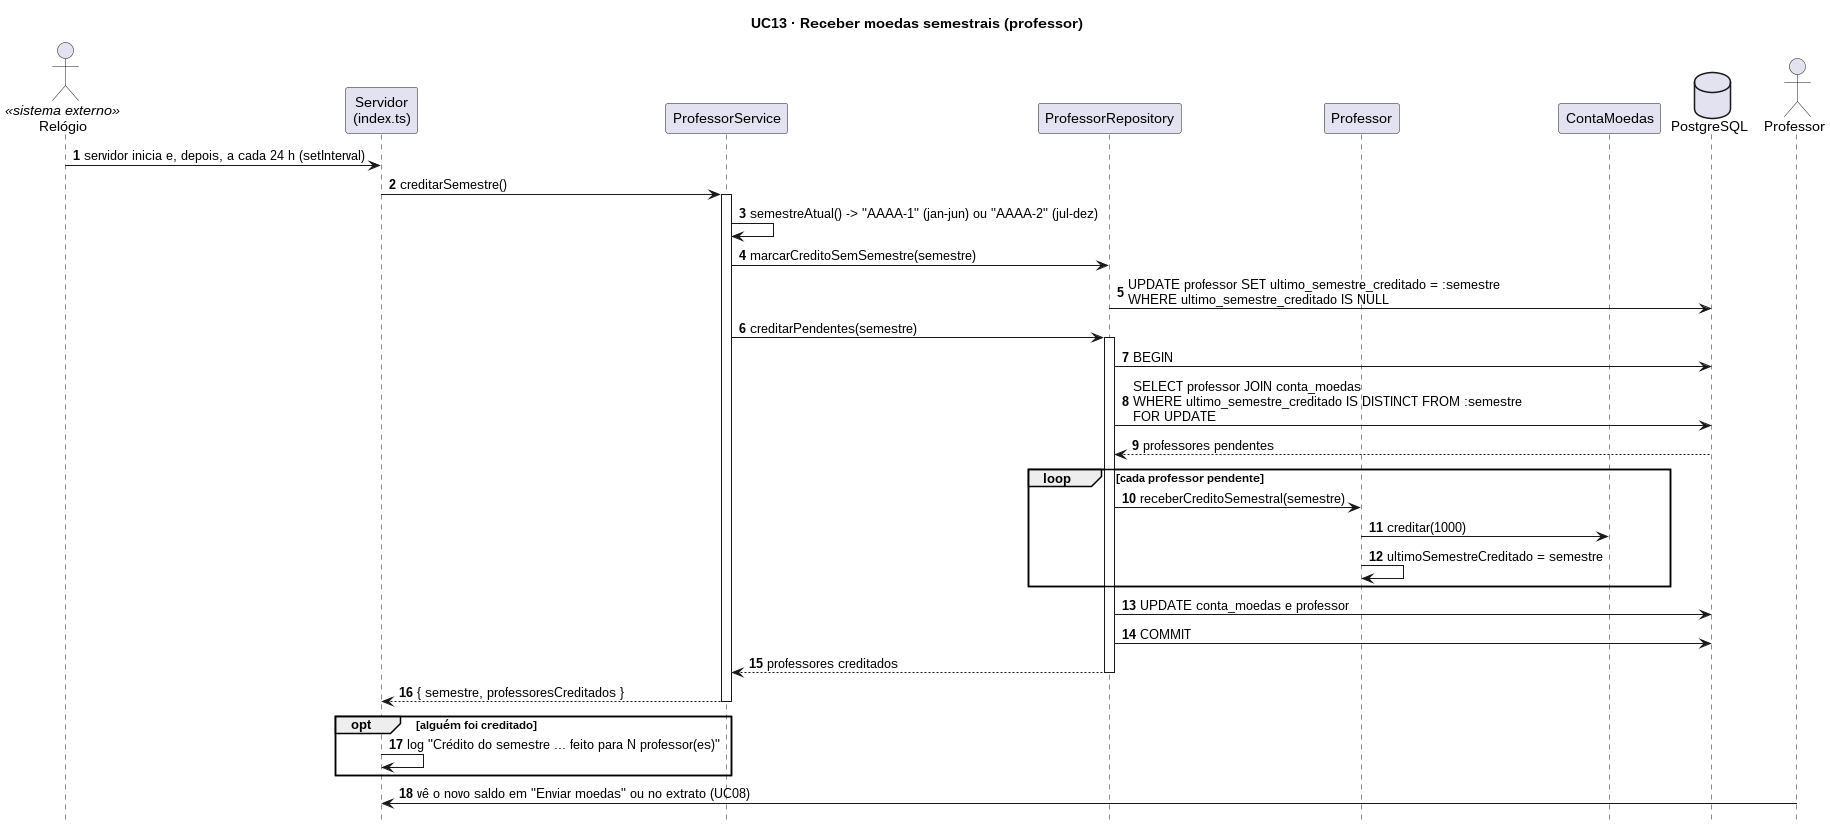

The diagram above was rendered by PlantUML. Its source (embedded in the PNG):
@startuml
title UC13 · Receber moedas semestrais (professor)
autonumber
hide footbox
skinparam responseMessageBelowArrow true

actor "Relógio" as Rel <<sistema externo>>
participant "Servidor\n(index.ts)" as Srv
participant "ProfessorService" as Serv
participant "ProfessorRepository" as Repo
participant "Professor" as Prof
participant "ContaMoedas" as Conta
database "PostgreSQL" as BD
actor Professor as P

Rel -> Srv : servidor inicia e, depois, a cada 24 h (setInterval)
Srv -> Serv : creditarSemestre()
activate Serv
Serv -> Serv : semestreAtual() -> "AAAA-1" (jan-jun) ou "AAAA-2" (jul-dez)
Serv -> Repo : marcarCreditoSemSemestre(semestre)
Repo -> BD : UPDATE professor SET ultimo_semestre_creditado = :semestre\nWHERE ultimo_semestre_creditado IS NULL
Serv -> Repo : creditarPendentes(semestre)
activate Repo
Repo -> BD : BEGIN
Repo -> BD : SELECT professor JOIN conta_moedas\nWHERE ultimo_semestre_creditado IS DISTINCT FROM :semestre\nFOR UPDATE
BD --> Repo : professores pendentes
loop cada professor pendente
  Repo -> Prof : receberCreditoSemestral(semestre)
  Prof -> Conta : creditar(1000)
  Prof -> Prof : ultimoSemestreCreditado = semestre
end
Repo -> BD : UPDATE conta_moedas e professor
Repo -> BD : COMMIT
Repo --> Serv : professores creditados
deactivate Repo
Serv --> Srv : { semestre, professoresCreditados }
deactivate Serv
opt alguém foi creditado
  Srv -> Srv : log "Crédito do semestre ... feito para N professor(es)"
end
P -> Srv : vê o novo saldo em "Enviar moedas" ou no extrato (UC08)
@enduml